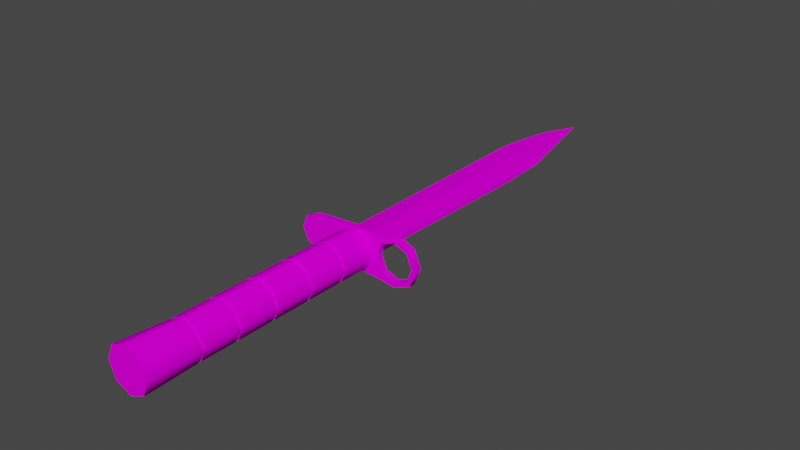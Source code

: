 # Source: bayonet.blend  (saved by Blender 3.5.10; exported with 4.5.12 LTS)
import bpy
from mathutils import Matrix  # noqa: F401  (used for matrix-valued properties, if any)

bpy.ops.wm.read_factory_settings(use_empty=True)
scene = bpy.context.scene
scene.name = 'Scene'

# ---- collections
col_collection = bpy.data.collections.new('Collection'); scene.collection.children.link(col_collection)

# ---- images (referenced by path relative to the original .blend; pixels are not part of the script)
import os
ASSET_DIR = os.environ.get("B2B_ASSET_DIR", "")  # directory of the original .blend (textures are referenced by path, not embedded)
HERE = os.path.dirname(os.path.abspath(__file__))  # packed textures are extracted next to this script under _unpacked/

def load_image(name, relpath, width, height, colorspace="sRGB"):
    """Load a texture the original file referenced (path relative to the .blend, or extracted next to this script)."""
    p = next((c for c in (os.path.join(HERE, relpath), os.path.join(ASSET_DIR, relpath)) if relpath and os.path.exists(c)), "")
    if p:
        img = bpy.data.images.load(p, check_existing=True)
        img.name = name
    else:  # same state as the original file: an image datablock whose file is absent (Cycles renders it pink)
        img = bpy.data.images.new(name, width, height)
        img.source = "FILE"
        img.filepath = "//" + (relpath or name)
    img.colorspace_settings.name = colorspace
    return img
img_uv_bayonet_png = load_image('uv_bayonet.png', 'uv_bayonet.png', 1024, 1024, 'sRGB')

# ---- materials (node trees are filled in below, after node groups)
mat_material_001 = bpy.data.materials.new('Material.001')
mat_material_001.use_transparent_shadow = False

# ---- node groups
ng_auto_smooth = bpy.data.node_groups.new('Auto Smooth', 'GeometryNodeTree')
_s = ng_auto_smooth.interface.new_socket(name='Geometry', in_out='OUTPUT', socket_type='NodeSocketGeometry')
_s = ng_auto_smooth.interface.new_socket(name='Geometry', in_out='INPUT', socket_type='NodeSocketGeometry')
_s = ng_auto_smooth.interface.new_socket(name='Angle', in_out='INPUT', socket_type='NodeSocketFloat')
_s.subtype = 'ANGLE'
_s.min_value = 0.0
_s.max_value = 3.142
ng_auto_smooth.is_modifier = True
_N = ng_auto_smooth.nodes; _L = ng_auto_smooth.links
n0 = _N.new('NodeGroupOutput'); n0.name = 'Group Output'; n0.location = (480, -100)
n1 = _N.new('NodeGroupInput'); n1.name = 'Group Input'; n1.location = (-420, -300)
n2 = _N.new('NodeGroupInput'); n2.name = 'Group Input.001'; n2.location = (-60, -100)
n3 = _N.new('GeometryNodeSetShadeSmooth'); n3.name = 'Set Shade Smooth'; n3.location = (120, -100)
n3.domain = 'EDGE'
n4 = _N.new('GeometryNodeSetShadeSmooth'); n4.name = 'Set Shade Smooth.001'; n4.location = (300, -100)
n5 = _N.new('GeometryNodeInputMeshEdgeAngle'); n5.name = 'Edge Angle'; n5.location = (-420, -220)
n6 = _N.new('GeometryNodeInputEdgeSmooth'); n6.name = 'Is Edge Smooth'; n6.location = (-60, -160)
n7 = _N.new('GeometryNodeInputShadeSmooth'); n7.name = 'Is Face Smooth'; n7.location = (-240, -340)
n8 = _N.new('FunctionNodeBooleanMath'); n8.name = 'Boolean Math'; n8.location = (-60, -220)
n9 = _N.new('FunctionNodeCompare'); n9.name = 'Compare'; n9.location = (-240, -180)
n9.operation = 'LESS_EQUAL'
_L.new(n5.outputs[0], n9.inputs[0])
_L.new(n4.outputs[0], n0.inputs[0])
_L.new(n1.outputs[1], n9.inputs[1])
_L.new(n9.outputs[0], n8.inputs[0])
_L.new(n7.outputs[0], n8.inputs[1])
_L.new(n2.outputs[0], n3.inputs[0])
_L.new(n6.outputs[0], n3.inputs[1])
_L.new(n3.outputs[0], n4.inputs[0])
_L.new(n8.outputs[0], n3.inputs[2])
n0.is_active_output = True

# ---- material node trees
mat_material_001.use_nodes = True; mat_material_001.node_tree.nodes.clear()
_N = mat_material_001.node_tree.nodes; _L = mat_material_001.node_tree.links
n0 = _N.new('ShaderNodeBsdfPrincipled'); n0.name = 'Principled BSDF'; n0.location = (10, 300)
n0.distribution = 'GGX'
n0.subsurface_method = 'RANDOM_WALK_SKIN'
n0.inputs[3].default_value = 1.45
n0.inputs[13].default_value = 0.0
n0.inputs[27].default_value = (0.0, 0.0, 0.0, 1.0)
n0.inputs[28].default_value = 1.0
n1 = _N.new('ShaderNodeOutputMaterial'); n1.name = 'Material Output'; n1.location = (300, 300)
n2 = _N.new('ShaderNodeTexImage'); n2.name = 'Image Texture'; n2.location = (-343, 214)
n2.image = img_uv_bayonet_png
n2.interpolation = 'Closest'
_L.new(n0.outputs[0], n1.inputs[0])
_L.new(n2.outputs[0], n0.inputs[0])
n1.is_active_output = True

# ---- world
world_world = bpy.data.worlds.new('World'); scene.world = world_world
world_world.use_nodes = True; world_world.node_tree.nodes.clear()
_N = world_world.node_tree.nodes; _L = world_world.node_tree.links
n0 = _N.new('ShaderNodeOutputWorld'); n0.name = 'World Output'; n0.location = (300, 300)
n1 = _N.new('ShaderNodeBackground'); n1.name = 'Background'; n1.location = (10, 300)
n1.inputs[0].default_value = (0.05088, 0.05088, 0.05088, 1.0)
_L.new(n1.outputs[0], n0.inputs[0])
n0.is_active_output = True
world_world.color = (0.05088, 0.05088, 0.05088)
world_world.use_sun_shadow = False
world_world.sun_shadow_jitter_overblur = 0.0

# ---- meshes
me_circle = bpy.data.meshes.new('Circle')
me_circle.from_pydata([(-0.0008305, -0.05, 0.01584), (-0.002198, -0.2462, 0.01787), (0.01194, -0.05, 0.01106), (0.01201, -0.2462, 0.0125), (0.01738, -0.2462, -0.0004568), (-0.01928, -0.2462, -0.0004568), (-0.0111, -0.05, 0.01106), (-0.01391, -0.2462, 0.0125), (-0.03714, -0.04959, 0.01409), (-0.03714, -0.04959, -0.01409), (-0.0471, -0.04959, -0.009966), (-0.05123, -0.04959, 8.658e-09), (-0.0471, -0.04959, 0.009966), (0.03682, -0.05, 0.0198), (0.05082, -0.05, 0.014), (0.05662, -0.05, 1.037e-08), (0.05082, -0.05, -0.014), (0.03682, -0.05, -0.0198), (0.03682, -0.05, 0.01564), (0.02576, -0.05, 0.01106), (0.02118, -0.05, 3.725e-09), (0.02576, -0.05, -0.01106), (0.03682, -0.05, -0.01564), (0.04788, -0.05, -0.01106), (0.05247, -0.05, 3.725e-09), (0.04788, -0.05, 0.01106), (-0.03714, -0.04541, 0.01409), (-0.03714, -0.04541, -0.01409), (-0.0471, -0.04541, -0.009966), (-0.0471, -0.04541, 0.009966), (0.05082, -0.04479, -0.014), (0.03682, -0.04479, -0.0198), (0.03682, -0.04479, 0.01564), (0.02576, -0.04479, 0.01106), (0.02118, -0.04479, 3.725e-09), (0.02576, -0.04479, -0.01106), (0.03682, -0.04479, -0.01564), (-0.05123, -0.04541, 8.658e-09), (0.03682, -0.04479, 0.0198), (0.05082, -0.04479, 0.014), (0.05662, -0.04479, 1.037e-08), (0.04788, -0.04479, -0.01106), (0.05247, -0.04479, 3.725e-09), (0.04788, -0.04479, 0.01106), (0.02429, -0.05, 0.01793), (0.02429, -0.05, -0.01793), (0.02429, -0.045, -0.01793), (0.02429, -0.045, 0.01793), (-0.0008305, -0.07766, 0.01584), (-0.0008305, -0.2056, 0.01584), (0.01191, -0.2058, 0.01106), (-0.0111, -0.2056, 0.01106), (-0.0111, -0.07766, 0.01106), (0.01201, -0.25, 0.0125), (-0.002198, -0.25, 0.01787), (-0.01928, -0.25, -0.0004568), (-0.01391, -0.25, 0.0125), (-0.0008305, -0.2081, 0.01584), (-0.0111, -0.1746, 0.01106), (-0.0008305, -0.11, 0.01584), (-0.0008305, -0.1423, 0.01584), (-0.0111, -0.08016, 0.01106), (0.01671, -0.1448, -0.0004568), (0.01194, -0.08016, 0.01106), (-0.0008305, -0.08016, 0.01584), (-0.0111, -0.1448, 0.01106), (-0.0111, -0.2081, 0.01106), (-0.0111, -0.11, 0.01106), (-0.0008305, -0.1125, 0.01584), (-0.0111, -0.1125, 0.01106), (-0.0111, -0.1423, 0.01106), (-0.0008305, -0.1448, 0.01584), (-0.0008305, -0.1746, 0.01584), (-0.0008305, -0.1771, 0.01584), (-0.0111, -0.1771, 0.01106), (0.00167, -0.05, 0.01584), (0.0003023, -0.2462, 0.01787), (0.00167, -0.07766, 0.01584), (0.00167, -0.2056, 0.01584), (0.01194, -0.07766, 0.01106), (0.0003023, -0.25, 0.01787), (0.01194, -0.1746, 0.01106), (0.00167, -0.2081, 0.01584), (0.00167, -0.11, 0.01584), (0.01194, -0.11, 0.01106), (0.01194, -0.1125, 0.01106), (0.00167, -0.1423, 0.01584), (0.01194, -0.1448, 0.01106), (0.00167, -0.08016, 0.01584), (0.01191, -0.2083, 0.01106), (0.00167, -0.1125, 0.01584), (0.01194, -0.1423, 0.01106), (0.00167, -0.1448, 0.01584), (0.00167, -0.1746, 0.01584), (0.00167, -0.1771, 0.01584), (0.01194, -0.1771, 0.01106), (-0.009991, -0.2081, 0.009957), (0.01075, -0.1423, 0.009957), (-0.009991, -0.07766, 0.009957), (-0.0007474, -0.07766, 0.01425), (0.01075, -0.11, 0.009957), (-0.009991, -0.08016, 0.009957), (-0.0007474, -0.08016, 0.01425), (0.01075, -0.1448, 0.009957), (0.01504, -0.1448, -0.0004568), (-0.01429, -0.1448, -0.0004568), (-0.009991, -0.1448, 0.009957), (-0.009991, -0.1746, 0.009957), (-0.009991, -0.2056, 0.009957), (-0.0007474, -0.2056, 0.01425), (-0.009991, -0.1423, 0.009957), (-0.009991, -0.1125, 0.009957), (-0.0007474, -0.1125, 0.01425), (-0.009991, -0.11, 0.009957), (-0.009991, -0.1771, 0.009957), (-0.0007474, -0.1771, 0.01425), (-0.0007474, -0.1746, 0.01425), (-0.0007474, -0.2081, 0.01425), (-0.0007474, -0.11, 0.01425), (-0.0007474, -0.1423, 0.01425), (-0.0007474, -0.1448, 0.01425), (0.01075, -0.1771, 0.009957), (0.001503, -0.07766, 0.01425), (0.01075, -0.07766, 0.009957), (0.001503, -0.11, 0.01425), (0.001503, -0.08016, 0.01425), (0.01075, -0.08016, 0.009957), (0.001503, -0.2056, 0.01425), (0.01075, -0.2056, 0.009957), (0.001503, -0.1771, 0.01425), (0.001503, -0.1746, 0.01425), (0.001503, -0.2081, 0.01425), (0.01075, -0.2081, 0.009957), (0.001503, -0.1423, 0.01425), (0.001503, -0.1125, 0.01425), (0.01075, -0.1125, 0.009957), (0.001503, -0.1448, 0.01425), (0.01075, -0.1746, 0.009957), (-0.0005383, 0.2446, 0.0), (-0.02346, 0.1694, 0.0), (0.01954, 0.1528, 0.0), (0.01684, -0.025, 0.001848), (-0.01936, -0.025, 0.001848), (0.01684, -0.045, 0.001848), (-0.01936, -0.045, 0.001848), (-0.01343, 0.2195, 0.0), (-0.01947, 0.1945, 0.0), (-0.002438, 0.2195, 0.001848), (-0.003646, -0.025, 0.001848), (-0.02176, -0.0216, 0.0), (0.01894, 0.1136, 0.001848), (0.01684, -0.025, -0.001848), (-0.01936, -0.025, -0.001848), (0.01684, -0.045, -0.001848), (-0.01936, -0.045, -0.001848), (-0.002438, 0.2195, -0.001848), (-0.003646, -0.025, -0.001848), (0.01894, 0.1136, -0.001848), (-0.0008305, -0.05, -0.01675), (-0.002198, -0.2462, -0.01879), (0.01194, -0.05, -0.01198), (0.01201, -0.2462, -0.01342), (0.01671, -0.05, -0.0004568), (-0.01587, -0.05, -0.0004568), (-0.0111, -0.05, -0.01198), (-0.01391, -0.2462, -0.01342), (-0.0008305, -0.07766, -0.01675), (-0.0008305, -0.2056, -0.01675), (0.01194, -0.2056, -0.01198), (-0.01587, -0.2056, -0.0004568), (-0.01587, -0.07766, -0.0004568), (-0.0111, -0.2056, -0.01198), (-0.0111, -0.07766, -0.01198), (0.01201, -0.25, -0.01342), (-0.002198, -0.25, -0.01879), (0.01738, -0.25, -0.0004568), (-0.01391, -0.25, -0.01342), (-0.0008305, -0.2081, -0.01675), (-0.01587, -0.1746, -0.0004568), (-0.0111, -0.1746, -0.01198), (0.01671, -0.08016, -0.0004568), (-0.0008305, -0.11, -0.01675), (0.01671, -0.11, -0.0004568), (-0.01587, -0.11, -0.0004568), (-0.0008305, -0.1423, -0.01675), (-0.0111, -0.08016, -0.01198), (-0.01587, -0.08016, -0.0004568), (-0.01587, -0.1125, -0.0004568), (0.01671, -0.07766, -0.0004568), (0.01194, -0.08016, -0.01198), (-0.01587, -0.1448, -0.0004568), (-0.0008305, -0.08016, -0.01675), (-0.0111, -0.1448, -0.01198), (-0.0111, -0.2081, -0.01198), (-0.01587, -0.2081, -0.0004568), (0.01671, -0.2081, -0.0004568), (0.01671, -0.1771, -0.0004568), (-0.0111, -0.11, -0.01198), (-0.0008305, -0.1125, -0.01675), (0.01671, -0.1125, -0.0004568), (0.01671, -0.1423, -0.0004568), (-0.01587, -0.1423, -0.0004568), (-0.0111, -0.1125, -0.01198), (-0.0111, -0.1423, -0.01198), (-0.0008305, -0.1448, -0.01675), (-0.0008305, -0.1746, -0.01675), (0.01671, -0.1746, -0.0004568), (0.01671, -0.2056, -0.0004568), (-0.0008305, -0.1771, -0.01675), (-0.01587, -0.1771, -0.0004568), (-0.0111, -0.1771, -0.01198), (0.00167, -0.05, -0.01675), (0.0003023, -0.2462, -0.01879), (0.00167, -0.07766, -0.01675), (0.00167, -0.2056, -0.01675), (0.01194, -0.07766, -0.01198), (0.0003023, -0.25, -0.01879), (0.01194, -0.1746, -0.01198), (0.00167, -0.2081, -0.01675), (0.00167, -0.11, -0.01675), (0.01194, -0.11, -0.01198), (0.01194, -0.1125, -0.01198), (0.00167, -0.1423, -0.01675), (0.01194, -0.1448, -0.01198), (0.00167, -0.08016, -0.01675), (0.01194, -0.2081, -0.01198), (0.00167, -0.1125, -0.01675), (0.01194, -0.1423, -0.01198), (0.00167, -0.1448, -0.01675), (0.00167, -0.1746, -0.01675), (0.00167, -0.1771, -0.01675), (0.01194, -0.1771, -0.01198), (-0.01429, -0.2081, -0.0004568), (-0.009991, -0.2081, -0.01087), (0.01504, -0.2081, -0.0004568), (0.01504, -0.1125, -0.0004568), (0.01075, -0.1423, -0.01087), (0.01504, -0.1423, -0.0004568), (0.01504, -0.07766, -0.0004568), (-0.009991, -0.07766, -0.01087), (-0.0007474, -0.07766, -0.01517), (-0.01429, -0.07766, -0.0004568), (0.01075, -0.11, -0.01087), (0.01504, -0.11, -0.0004568), (-0.01429, -0.08016, -0.0004568), (-0.009991, -0.08016, -0.01087), (-0.0007474, -0.08016, -0.01517), (0.01075, -0.1448, -0.01087), (-0.01429, -0.1746, -0.0004568), (-0.009991, -0.1448, -0.01087), (-0.009991, -0.1746, -0.01087), (-0.009991, -0.2056, -0.01087), (-0.0007474, -0.2056, -0.01517), (-0.01429, -0.2056, -0.0004568), (-0.01429, -0.1423, -0.0004568), (-0.009991, -0.1423, -0.01087), (-0.009991, -0.1125, -0.01087), (-0.0007474, -0.1125, -0.01517), (-0.009991, -0.11, -0.01087), (-0.01429, -0.1771, -0.0004568), (-0.009991, -0.1771, -0.01087), (-0.0007474, -0.1771, -0.01517), (-0.0007474, -0.1746, -0.01517), (-0.0007474, -0.2081, -0.01517), (0.01504, -0.08016, -0.0004568), (-0.0007474, -0.11, -0.01517), (-0.01429, -0.11, -0.0004568), (-0.01429, -0.1125, -0.0004568), (-0.0007474, -0.1423, -0.01517), (0.01504, -0.1746, -0.0004568), (-0.0007474, -0.1448, -0.01517), (0.01504, -0.2056, -0.0004568), (0.01075, -0.1771, -0.01087), (0.01504, -0.1771, -0.0004568), (0.001503, -0.07766, -0.01517), (0.01075, -0.07766, -0.01087), (0.001503, -0.11, -0.01517), (0.001503, -0.08016, -0.01517), (0.01075, -0.08016, -0.01087), (0.001503, -0.2056, -0.01517), (0.01075, -0.2056, -0.01087), (0.001503, -0.1771, -0.01517), (0.001503, -0.1746, -0.01517), (0.001503, -0.2081, -0.01517), (0.01075, -0.2081, -0.01087), (0.001503, -0.1423, -0.01517), (0.001503, -0.1125, -0.01517), (0.01075, -0.1125, -0.01087), (0.001503, -0.1448, -0.01517), (0.01075, -0.1746, -0.01087)], [], [(89, 3, 4, 195), (194, 5, 7, 66), (66, 7, 1, 57), (82, 76, 3, 89), (15, 14, 25, 24), (14, 13, 18, 25), (16, 15, 24, 23), (17, 16, 23, 22), (45, 17, 22), (44, 8, 18), (8, 12, 19, 18), (12, 11, 20, 19), (10, 9, 22, 21), (11, 10, 21, 20), (14, 15, 40, 39), (21, 22, 36, 35), (15, 16, 30, 40), (22, 23, 41, 36), (16, 17, 31, 30), (9, 10, 28, 27), (23, 24, 42, 41), (44, 13, 38, 47), (10, 11, 37, 28), (24, 25, 43, 42), (45, 9, 27, 46), (11, 12, 29, 37), (25, 18, 32, 43), (18, 19, 33, 32), (12, 8, 26, 29), (19, 20, 34, 33), (13, 14, 39, 38), (20, 21, 35, 34), (40, 42, 43, 39), (39, 43, 32, 38), (30, 41, 42, 40), (31, 36, 41, 30), (27, 36, 46), (38, 32, 47), (26, 32, 33, 29), (29, 33, 34, 37), (28, 35, 36, 27), (37, 34, 35, 28), (32, 26, 47), (36, 31, 46), (17, 45, 46, 31), (8, 44, 47, 26), (13, 44, 18), (9, 45, 22), (170, 52, 6, 163), (74, 51, 49, 73), (209, 169, 51, 74), (79, 188, 162, 2), (95, 50, 207, 196), (7, 5, 55, 56), (4, 3, 53, 175), (1, 7, 56, 54), (63, 84, 182, 180), (85, 91, 200, 199), (87, 81, 206, 62), (186, 183, 67, 61), (187, 201, 70, 69), (190, 178, 58, 65), (61, 67, 59, 64), (69, 70, 60, 68), (65, 58, 72, 71), (188, 79, 123, 238), (81, 93, 130, 137), (92, 87, 103, 136), (67, 183, 266, 113), (90, 85, 135, 134), (59, 67, 113, 118), (91, 86, 133, 97), (85, 199, 235, 135), (52, 48, 0, 6), (82, 89, 132, 131), (89, 195, 234, 132), (94, 95, 121, 129), (50, 78, 127, 128), (194, 66, 96, 232), (74, 73, 115, 114), (88, 63, 126, 125), (209, 74, 114, 259), (84, 83, 124, 100), (69, 68, 112, 111), (79, 77, 122, 123), (95, 196, 273, 121), (70, 201, 254, 110), (207, 50, 128, 271), (77, 79, 2, 75), (94, 78, 50, 95), (3, 76, 80, 53), (88, 83, 84, 63), (90, 86, 91, 85), (92, 93, 81, 87), (51, 169, 253, 108), (49, 51, 108, 109), (1, 54, 80, 76), (1, 76, 82, 57), (58, 178, 248, 107), (49, 78, 94, 73), (72, 93, 92, 71), (63, 180, 264, 126), (60, 86, 90, 68), (190, 65, 106, 105), (59, 83, 88, 64), (66, 57, 117, 96), (0, 48, 77, 75), (175, 53, 80, 54, 56, 55, 176, 174, 216, 173), (98, 101, 102, 99), (135, 235, 243, 100), (106, 120, 119, 110), (103, 104, 237, 97), (114, 115, 116, 107), (121, 273, 269, 137), (105, 106, 110, 254), (123, 126, 264, 238), (259, 114, 107, 248), (241, 244, 101, 98), (267, 111, 113, 266), (111, 112, 118, 113), (109, 108, 96, 117), (108, 253, 232, 96), (271, 128, 132, 234), (136, 103, 97, 133), (129, 121, 137, 130), (122, 125, 126, 123), (128, 127, 131, 132), (134, 135, 100, 124), (109, 117, 131, 127), (115, 129, 130, 116), (120, 136, 133, 119), (112, 134, 124, 118), (102, 125, 122, 99), (200, 91, 97, 237), (48, 52, 98, 99), (52, 170, 241, 98), (182, 84, 100, 243), (187, 69, 111, 267), (57, 82, 131, 117), (60, 70, 110, 119), (78, 49, 109, 127), (206, 81, 137, 269), (73, 94, 129, 115), (93, 72, 116, 130), (71, 92, 136, 120), (186, 61, 101, 244), (86, 60, 119, 133), (68, 90, 134, 112), (83, 59, 118, 124), (61, 64, 102, 101), (65, 71, 120, 106), (64, 88, 125, 102), (87, 62, 104, 103), (72, 58, 107, 116), (77, 48, 99, 122), (148, 149, 142), (148, 142, 144), (147, 140, 138), (146, 147, 145), (139, 147, 146), (141, 148, 143), (143, 148, 144), (140, 147, 150), (145, 147, 138), (147, 139, 149), (148, 147, 149), (150, 148, 141), (147, 148, 150), (156, 152, 149), (156, 154, 152), (155, 138, 140), (146, 145, 155), (139, 146, 155), (151, 153, 156), (153, 154, 156), (140, 157, 155), (145, 138, 155), (155, 149, 139), (156, 149, 155), (157, 151, 156), (155, 157, 156), (149, 152, 142), (144, 142, 152, 154), (141, 143, 153, 151), (141, 151, 157, 150), (150, 157, 140), (225, 195, 4, 161), (194, 193, 165, 5), (193, 177, 159, 165), (218, 225, 161, 212), (170, 163, 164, 172), (210, 208, 167, 171), (209, 210, 171, 169), (215, 160, 162, 188), (231, 196, 207, 168), (165, 176, 55, 5), (4, 175, 173, 161), (159, 174, 176, 165), (189, 180, 182, 220), (221, 199, 200, 227), (223, 62, 206, 217), (186, 185, 197, 183), (187, 202, 203, 201), (190, 192, 179, 178), (185, 191, 181, 197), (202, 198, 184, 203), (192, 204, 205, 179), (188, 238, 275, 215), (217, 289, 282, 229), (228, 288, 247, 223), (197, 258, 266, 183), (226, 286, 287, 221), (181, 265, 258, 197), (227, 236, 285, 222), (221, 287, 235, 199), (172, 164, 158, 166), (218, 283, 284, 225), (225, 284, 234, 195), (230, 281, 272, 231), (168, 280, 279, 214), (194, 232, 233, 193), (210, 260, 261, 208), (224, 277, 278, 189), (209, 259, 260, 210), (220, 242, 276, 219), (202, 256, 257, 198), (215, 275, 274, 213), (231, 272, 273, 196), (203, 255, 254, 201), (207, 271, 280, 168), (213, 211, 160, 215), (230, 231, 168, 214), (161, 173, 216, 212), (224, 189, 220, 219), (226, 221, 227, 222), (228, 223, 217, 229), (171, 251, 253, 169), (167, 252, 251, 171), (159, 212, 216, 174), (159, 177, 218, 212), (179, 250, 248, 178), (167, 208, 230, 214), (205, 204, 228, 229), (189, 278, 264, 180), (184, 198, 226, 222), (190, 105, 249, 192), (181, 191, 224, 219), (193, 233, 263, 177), (158, 211, 213, 166), (239, 240, 246, 245), (287, 242, 243, 235), (249, 255, 268, 270), (247, 236, 237, 104), (260, 250, 262, 261), (272, 289, 269, 273), (105, 254, 255, 249), (275, 238, 264, 278), (259, 248, 250, 260), (241, 239, 245, 244), (267, 266, 258, 256), (256, 258, 265, 257), (252, 263, 233, 251), (251, 233, 232, 253), (271, 234, 284, 280), (288, 285, 236, 247), (281, 282, 289, 272), (274, 275, 278, 277), (280, 284, 283, 279), (286, 276, 242, 287), (252, 279, 283, 263), (261, 262, 282, 281), (270, 268, 285, 288), (257, 265, 276, 286), (246, 240, 274, 277), (200, 237, 236, 227), (166, 240, 239, 172), (172, 239, 241, 170), (182, 243, 242, 220), (187, 267, 256, 202), (177, 263, 283, 218), (184, 268, 255, 203), (214, 279, 252, 167), (206, 269, 289, 217), (208, 261, 281, 230), (229, 282, 262, 205), (204, 270, 288, 228), (186, 244, 245, 185), (222, 285, 268, 184), (198, 257, 286, 226), (219, 276, 265, 181), (185, 245, 246, 191), (192, 249, 270, 204), (191, 246, 277, 224), (223, 247, 104, 62), (205, 262, 250, 179), (213, 274, 240, 166)])
me_circle.polygons.foreach_set('use_smooth', [True] * 296)
_k = set([(138, 140), (139, 149), (140, 150), (140, 157), (142, 144), (142, 148), (142, 149), (147, 148), (149, 152), (152, 154), (152, 156), (155, 156)])
me_circle.attributes.new('sharp_edge', 'BOOLEAN', 'EDGE').data.foreach_set('value', [ (min(e.vertices), max(e.vertices)) in _k for e in me_circle.edges])
_uv = me_circle.uv_layers.new(name='UVMap')
_uv.uv.foreach_set('vector', [0.5756, 0.2977, 0.4803, 0.2996, 0.4803, 0.2726, 0.5756, 0.2725, 0.5756, 0.3765, 0.4803, 0.3763, 0.4803, 0.3517, 0.5756, 0.3501, 0.5756, 0.3501, 0.4803, 0.3517, 0.4803, 0.3284, 0.5756, 0.3262, 0.5756, 0.3211, 0.4803, 0.3239, 0.4803, 0.2996, 0.5756, 0.2977, 0.1304, 0.4335, 0.08738, 0.4152, 0.09653, 0.4062, 0.1305, 0.4207, 0.08738, 0.4152, 0.06993, 0.3718, 0.08275, 0.372, 0.09653, 0.4062, 0.1737, 0.4161, 0.1304, 0.4335, 0.1305, 0.4207, 0.1648, 0.4069, 0.1921, 0.3731, 0.1737, 0.4161, 0.1648, 0.4069, 0.1793, 0.373, 0.1867, 0.3344, 0.1921, 0.3731, 0.1793, 0.373, 0.07609, 0.3333, 0.08987, 0.1439, 0.08275, 0.372, 0.08987, 0.1439, 0.1029, 0.1133, 0.09723, 0.338, 0.08275, 0.372, 0.1029, 0.1133, 0.1338, 0.1009, 0.1315, 0.3242, 0.09723, 0.338, 0.1644, 0.1139, 0.1768, 0.1448, 0.1793, 0.373, 0.1655, 0.3387, 0.1338, 0.1009, 0.1644, 0.1139, 0.1655, 0.3387, 0.1315, 0.3242, 0.2955, 0.2512, 0.2955, 0.2792, 0.281, 0.2792, 0.281, 0.2512, 0.2655, 0.4277, 0.2655, 0.3908, 0.2896, 0.3908, 0.2896, 0.4277, 0.2814, 0.2792, 0.2814, 0.2512, 0.2959, 0.2512, 0.2959, 0.2792, 0.2655, 0.3908, 0.2655, 0.3538, 0.2896, 0.3538, 0.2896, 0.3908, 0.2814, 0.2512, 0.2814, 0.2232, 0.2959, 0.2232, 0.2959, 0.2512, 0.2826, 0.08592, 0.2826, 0.06597, 0.2942, 0.06597, 0.2942, 0.08592, 0.2655, 0.3538, 0.2655, 0.3169, 0.2896, 0.3169, 0.2896, 0.3538, 0.2955, 0.1998, 0.2955, 0.2232, 0.281, 0.2232, 0.2816, 0.1998, 0.2826, 0.06597, 0.2826, 0.04602, 0.2942, 0.04602, 0.2942, 0.06597, 0.2655, 0.4642, 0.2655, 0.4273, 0.2896, 0.4273, 0.2896, 0.4642, 0.2814, 0.1998, 0.2826, 0.08592, 0.2942, 0.08592, 0.2953, 0.1998, 0.2943, 0.04602, 0.2943, 0.06597, 0.2827, 0.06597, 0.2827, 0.04602, 0.2655, 0.4273, 0.2655, 0.3904, 0.2896, 0.3904, 0.2896, 0.4273, 0.2655, 0.3904, 0.2655, 0.3534, 0.2896, 0.3534, 0.2896, 0.3904, 0.2943, 0.06597, 0.2943, 0.08592, 0.2827, 0.08592, 0.2827, 0.06597, 0.2655, 0.3534, 0.2655, 0.3165, 0.2896, 0.3165, 0.2896, 0.3534, 0.2955, 0.2232, 0.2955, 0.2512, 0.281, 0.2512, 0.281, 0.2232, 0.2655, 0.4646, 0.2655, 0.4277, 0.2896, 0.4277, 0.2896, 0.4646, 0.1308, 0.4328, 0.1308, 0.42, 0.1651, 0.4061, 0.1741, 0.4152, 0.1741, 0.4152, 0.1651, 0.4061, 0.1794, 0.372, 0.1923, 0.3721, 0.08769, 0.4146, 0.09682, 0.4056, 0.1308, 0.42, 0.1308, 0.4328, 0.07011, 0.3713, 0.08293, 0.3714, 0.09682, 0.4056, 0.08769, 0.4146, 0.08931, 0.1433, 0.08293, 0.3714, 0.07614, 0.3327, 0.1923, 0.3721, 0.1794, 0.372, 0.1868, 0.3334, 0.1763, 0.1439, 0.1794, 0.372, 0.1655, 0.3378, 0.1637, 0.113, 0.1637, 0.113, 0.1655, 0.3378, 0.1315, 0.3234, 0.1331, 0.1001, 0.1023, 0.1126, 0.09731, 0.3373, 0.08293, 0.3714, 0.08931, 0.1433, 0.1331, 0.1001, 0.1315, 0.3234, 0.09731, 0.3373, 0.1023, 0.1126, 0.1794, 0.372, 0.1763, 0.1439, 0.1868, 0.3334, 0.08293, 0.3714, 0.07011, 0.3713, 0.07614, 0.3327, 0.2814, 0.2232, 0.2814, 0.1998, 0.2953, 0.1998, 0.2959, 0.2232, 0.2943, 0.08592, 0.2955, 0.1998, 0.2816, 0.1998, 0.2827, 0.08592, 0.06993, 0.3718, 0.07609, 0.3333, 0.08275, 0.372, 0.1768, 0.1448, 0.1867, 0.3344, 0.1793, 0.373, 0.9018, 0.3765, 0.9018, 0.3501, 0.9709, 0.3501, 0.9709, 0.3765, 0.6532, 0.3501, 0.5818, 0.3501, 0.5818, 0.3262, 0.6532, 0.3262, 0.6532, 0.3765, 0.5818, 0.3765, 0.5818, 0.3501, 0.6532, 0.3501, 0.9018, 0.2977, 0.9018, 0.2725, 0.9709, 0.2725, 0.9709, 0.2977, 0.6532, 0.2977, 0.5818, 0.2977, 0.5818, 0.2725, 0.6532, 0.2725, 0.4803, 0.3517, 0.4803, 0.3763, 0.4709, 0.3763, 0.4709, 0.3517, 0.4803, 0.2726, 0.4803, 0.2996, 0.4709, 0.2996, 0.4709, 0.2726, 0.4803, 0.3284, 0.4803, 0.3517, 0.4709, 0.3517, 0.4709, 0.3284, 0.8955, 0.2977, 0.821, 0.2977, 0.821, 0.2725, 0.8955, 0.2725, 0.8147, 0.2977, 0.7402, 0.2977, 0.7402, 0.2725, 0.8147, 0.2725, 0.734, 0.2977, 0.6594, 0.2977, 0.6594, 0.2725, 0.734, 0.2725, 0.8955, 0.3765, 0.821, 0.3765, 0.821, 0.3501, 0.8955, 0.3501, 0.8147, 0.3765, 0.7402, 0.3765, 0.7402, 0.3501, 0.8147, 0.3501, 0.734, 0.3765, 0.6594, 0.3765, 0.6594, 0.3501, 0.734, 0.3501, 0.8955, 0.3501, 0.821, 0.3501, 0.821, 0.3262, 0.8955, 0.3262, 0.8147, 0.3501, 0.7402, 0.3501, 0.7402, 0.3262, 0.8147, 0.3262, 0.734, 0.3501, 0.6594, 0.3501, 0.6594, 0.3262, 0.734, 0.3262, 0.9018, 0.2725, 0.9018, 0.2977, 0.9018, 0.2977, 0.9018, 0.2725, 0.6594, 0.2977, 0.6594, 0.3211, 0.6594, 0.3211, 0.6594, 0.2977, 0.734, 0.3211, 0.734, 0.2977, 0.734, 0.2977, 0.734, 0.3211, 0.821, 0.3501, 0.821, 0.3765, 0.821, 0.3765, 0.821, 0.3501, 0.8147, 0.3211, 0.8147, 0.2977, 0.8147, 0.2977, 0.8147, 0.3211, 0.821, 0.3262, 0.821, 0.3501, 0.821, 0.3501, 0.821, 0.3262, 0.7402, 0.2977, 0.7402, 0.3211, 0.7402, 0.3211, 0.7402, 0.2977, 0.8147, 0.2977, 0.8147, 0.2725, 0.8147, 0.2725, 0.8147, 0.2977, 0.9018, 0.3501, 0.9018, 0.3262, 0.9709, 0.3262, 0.9709, 0.3501, 0.5756, 0.3211, 0.5756, 0.2977, 0.5756, 0.2977, 0.5756, 0.3211, 0.5756, 0.2977, 0.5756, 0.2725, 0.5756, 0.2725, 0.5756, 0.2977, 0.6532, 0.3211, 0.6532, 0.2977, 0.6532, 0.2977, 0.6532, 0.3211, 0.5818, 0.2977, 0.5818, 0.3211, 0.5818, 0.3211, 0.5818, 0.2977, 0.5756, 0.3765, 0.5756, 0.3501, 0.5756, 0.3501, 0.5756, 0.3765, 0.6532, 0.3501, 0.6532, 0.3262, 0.6532, 0.3262, 0.6532, 0.3501, 0.8955, 0.3211, 0.8955, 0.2977, 0.8955, 0.2977, 0.8955, 0.3211, 0.6532, 0.3765, 0.6532, 0.3501, 0.6532, 0.3501, 0.6532, 0.3765, 0.821, 0.2977, 0.821, 0.3211, 0.821, 0.3211, 0.821, 0.2977, 0.8147, 0.3501, 0.8147, 0.3262, 0.8147, 0.3262, 0.8147, 0.3501, 0.9018, 0.2977, 0.9018, 0.3211, 0.9018, 0.3211, 0.9018, 0.2977, 0.6532, 0.2977, 0.6532, 0.2725, 0.6532, 0.2725, 0.6532, 0.2977, 0.7402, 0.3501, 0.7402, 0.3765, 0.7402, 0.3765, 0.7402, 0.3501, 0.5818, 0.2725, 0.5818, 0.2977, 0.5818, 0.2977, 0.5818, 0.2725, 0.9018, 0.3211, 0.9018, 0.2977, 0.9709, 0.2977, 0.9709, 0.3211, 0.6532, 0.3211, 0.5818, 0.3211, 0.5818, 0.2977, 0.6532, 0.2977, 0.4803, 0.2996, 0.4803, 0.3239, 0.4709, 0.3239, 0.4709, 0.2996, 0.8955, 0.3211, 0.821, 0.3211, 0.821, 0.2977, 0.8955, 0.2977, 0.8147, 0.3211, 0.7402, 0.3211, 0.7402, 0.2977, 0.8147, 0.2977, 0.734, 0.3211, 0.6594, 0.3211, 0.6594, 0.2977, 0.734, 0.2977, 0.5818, 0.3501, 0.5818, 0.3765, 0.5818, 0.3765, 0.5818, 0.3501, 0.5818, 0.3262, 0.5818, 0.3501, 0.5818, 0.3501, 0.5818, 0.3262, 0.4803, 0.3284, 0.4709, 0.3284, 0.4709, 0.3239, 0.4803, 0.3239, 0.4803, 0.3284, 0.4803, 0.3239, 0.5756, 0.3211, 0.5756, 0.3262, 0.6594, 0.3501, 0.6594, 0.3765, 0.6594, 0.3765, 0.6594, 0.3501, 0.5818, 0.3262, 0.5818, 0.3211, 0.6532, 0.3211, 0.6532, 0.3262, 0.6594, 0.3262, 0.6594, 0.3211, 0.734, 0.3211, 0.734, 0.3262, 0.8955, 0.2977, 0.8955, 0.2725, 0.8955, 0.2725, 0.8955, 0.2977, 0.7402, 0.3262, 0.7402, 0.3211, 0.8147, 0.3211, 0.8147, 0.3262, 0.734, 0.3765, 0.734, 0.3501, 0.734, 0.3501, 0.734, 0.3765, 0.821, 0.3262, 0.821, 0.3211, 0.8955, 0.3211, 0.8955, 0.3262, 0.5756, 0.3501, 0.5756, 0.3262, 0.5756, 0.3262, 0.5756, 0.3501, 0.9709, 0.3262, 0.9018, 0.3262, 0.9018, 0.3211, 0.9709, 0.3211, 0.567, 0.08809, 0.5809, 0.05557, 0.6106, 0.04241, 0.617, 0.04249, 0.6463, 0.0564, 0.6594, 0.08926, 0.6455, 0.1218, 0.6158, 0.1349, 0.6095, 0.1349, 0.5801, 0.1209, 0.9018, 0.3501, 0.8955, 0.3501, 0.8955, 0.3262, 0.9018, 0.3262, 0.8147, 0.2977, 0.8147, 0.2725, 0.821, 0.2725, 0.821, 0.2977, 0.734, 0.3501, 0.734, 0.3262, 0.7402, 0.3262, 0.7402, 0.3501, 0.734, 0.2977, 0.734, 0.2725, 0.7402, 0.2725, 0.7402, 0.2977, 0.6532, 0.3501, 0.6532, 0.3262, 0.6594, 0.3262, 0.6594, 0.3501, 0.6532, 0.2977, 0.6532, 0.2725, 0.6594, 0.2725, 0.6594, 0.2977, 0.734, 0.3765, 0.734, 0.3501, 0.7402, 0.3501, 0.7402, 0.3765, 0.9018, 0.2977, 0.8955, 0.2977, 0.8955, 0.2725, 0.9018, 0.2725, 0.6532, 0.3765, 0.6532, 0.3501, 0.6594, 0.3501, 0.6594, 0.3765, 0.9018, 0.3765, 0.8955, 0.3765, 0.8955, 0.3501, 0.9018, 0.3501, 0.8147, 0.3765, 0.8147, 0.3501, 0.821, 0.3501, 0.821, 0.3765, 0.8147, 0.3501, 0.8147, 0.3262, 0.821, 0.3262, 0.821, 0.3501, 0.5818, 0.3262, 0.5818, 0.3501, 0.5756, 0.3501, 0.5756, 0.3262, 0.5818, 0.3501, 0.5818, 0.3765, 0.5756, 0.3765, 0.5756, 0.3501, 0.5818, 0.2725, 0.5818, 0.2977, 0.5756, 0.2977, 0.5756, 0.2725, 0.734, 0.3211, 0.734, 0.2977, 0.7402, 0.2977, 0.7402, 0.3211, 0.6532, 0.3211, 0.6532, 0.2977, 0.6594, 0.2977, 0.6594, 0.3211, 0.9018, 0.3211, 0.8955, 0.3211, 0.8955, 0.2977, 0.9018, 0.2977, 0.5818, 0.2977, 0.5818, 0.3211, 0.5756, 0.3211, 0.5756, 0.2977, 0.8147, 0.3211, 0.8147, 0.2977, 0.821, 0.2977, 0.821, 0.3211, 0.5818, 0.3262, 0.5756, 0.3262, 0.5756, 0.3211, 0.5818, 0.3211, 0.6532, 0.3262, 0.6532, 0.3211, 0.6594, 0.3211, 0.6594, 0.3262, 0.734, 0.3262, 0.734, 0.3211, 0.7402, 0.3211, 0.7402, 0.3262, 0.8147, 0.3262, 0.8147, 0.3211, 0.821, 0.3211, 0.821, 0.3262, 0.8955, 0.3262, 0.8955, 0.3211, 0.9018, 0.3211, 0.9018, 0.3262, 0.7402, 0.2725, 0.7402, 0.2977, 0.7402, 0.2977, 0.7402, 0.2725, 0.9018, 0.3262, 0.9018, 0.3501, 0.9018, 0.3501, 0.9018, 0.3262, 0.9018, 0.3501, 0.9018, 0.3765, 0.9018, 0.3765, 0.9018, 0.3501, 0.821, 0.2725, 0.821, 0.2977, 0.821, 0.2977, 0.821, 0.2725, 0.8147, 0.3765, 0.8147, 0.3501, 0.8147, 0.3501, 0.8147, 0.3765, 0.5756, 0.3262, 0.5756, 0.3211, 0.5756, 0.3211, 0.5756, 0.3262, 0.7402, 0.3262, 0.7402, 0.3501, 0.7402, 0.3501, 0.7402, 0.3262, 0.5818, 0.3211, 0.5818, 0.3262, 0.5818, 0.3262, 0.5818, 0.3211, 0.6594, 0.2725, 0.6594, 0.2977, 0.6594, 0.2977, 0.6594, 0.2725, 0.6532, 0.3262, 0.6532, 0.3211, 0.6532, 0.3211, 0.6532, 0.3262, 0.6594, 0.3211, 0.6594, 0.3262, 0.6594, 0.3262, 0.6594, 0.3211, 0.734, 0.3262, 0.734, 0.3211, 0.734, 0.3211, 0.734, 0.3262, 0.8955, 0.3765, 0.8955, 0.3501, 0.8955, 0.3501, 0.8955, 0.3765, 0.7402, 0.3211, 0.7402, 0.3262, 0.7402, 0.3262, 0.7402, 0.3211, 0.8147, 0.3262, 0.8147, 0.3211, 0.8147, 0.3211, 0.8147, 0.3262, 0.821, 0.3211, 0.821, 0.3262, 0.821, 0.3262, 0.821, 0.3211, 0.8955, 0.3501, 0.8955, 0.3262, 0.8955, 0.3262, 0.8955, 0.3501, 0.734, 0.3501, 0.734, 0.3262, 0.734, 0.3262, 0.734, 0.3501, 0.8955, 0.3262, 0.8955, 0.3211, 0.8955, 0.3211, 0.8955, 0.3262, 0.734, 0.2977, 0.734, 0.2725, 0.734, 0.2725, 0.734, 0.2977, 0.6594, 0.3262, 0.6594, 0.3501, 0.6594, 0.3501, 0.6594, 0.3262, 0.9018, 0.3211, 0.9018, 0.3262, 0.9018, 0.3262, 0.9018, 0.3211, 0.9044, 0.6712, 0.8929, 0.6316, 0.9047, 0.6369, 0.9044, 0.9212, 0.9047, 0.8869, 0.97, 0.8872, 0.1064, 0.6785, 0.3233, 0.7254, 0.02498, 0.6835, 0.1876, 0.6407, 0.1064, 0.6785, 0.106, 0.6543, 0.2692, 0.6316, 0.1064, 0.6785, 0.1876, 0.6407, 0.9045, 0.9729, 0.9044, 0.9212, 0.9698, 0.973, 0.9698, 0.973, 0.9044, 0.9212, 0.97, 0.8872, 0.3233, 0.9754, 0.1064, 0.9285, 0.4512, 0.973, 0.106, 0.6543, 0.1064, 0.6785, 0.02498, 0.6835, 0.1064, 0.6785, 0.2692, 0.6316, 0.8929, 0.6316, 0.9044, 0.6712, 0.1064, 0.6785, 0.8929, 0.6316, 0.4512, 0.973, 0.9044, 0.9212, 0.9045, 0.9729, 0.1064, 0.9285, 0.9044, 0.9212, 0.4512, 0.973, 0.9044, 0.5462, 0.9047, 0.5119, 0.8929, 0.5066, 0.9044, 0.7962, 0.97, 0.7622, 0.9047, 0.7619, 0.1064, 0.5535, 0.02498, 0.5585, 0.3233, 0.6004, 0.1876, 0.5157, 0.106, 0.5293, 0.1064, 0.5535, 0.2692, 0.5066, 0.1876, 0.5157, 0.1064, 0.5535, 0.9045, 0.8479, 0.9698, 0.848, 0.9044, 0.7962, 0.9698, 0.848, 0.97, 0.7622, 0.9044, 0.7962, 0.3233, 0.8504, 0.4512, 0.8479, 0.1064, 0.8035, 0.106, 0.5293, 0.02498, 0.5585, 0.1064, 0.5535, 0.1064, 0.5535, 0.8929, 0.5066, 0.2692, 0.5066, 0.9044, 0.5462, 0.8929, 0.5066, 0.1064, 0.5535, 0.4512, 0.8479, 0.9045, 0.8479, 0.9044, 0.7962, 0.1064, 0.8035, 0.4512, 0.8479, 0.9044, 0.7962, 0.8929, 0.8816, 0.9044, 0.8754, 0.9047, 0.8869, 0.97, 0.8872, 0.9047, 0.8869, 0.9044, 0.8754, 0.9688, 0.8754, 0.9045, 0.9729, 0.9698, 0.973, 0.9698, 0.9814, 0.9045, 0.9813, 0.9045, 0.9729, 0.9045, 0.9813, 0.4517, 0.9813, 0.4517, 0.9733, 0.4517, 0.9733, 0.4517, 0.9813, 0.3233, 0.9754, 0.5756, 0.2977, 0.5756, 0.2725, 0.4803, 0.2726, 0.4803, 0.2996, 0.5756, 0.3765, 0.5756, 0.3501, 0.4803, 0.3517, 0.4803, 0.3763, 0.5756, 0.3501, 0.5756, 0.3262, 0.4803, 0.3284, 0.4803, 0.3517, 0.5756, 0.3211, 0.5756, 0.2977, 0.4803, 0.2996, 0.4803, 0.3239, 0.9018, 0.3765, 0.9709, 0.3765, 0.9709, 0.3501, 0.9018, 0.3501, 0.6532, 0.3501, 0.6532, 0.3262, 0.5818, 0.3262, 0.5818, 0.3501, 0.6532, 0.3765, 0.6532, 0.3501, 0.5818, 0.3501, 0.5818, 0.3765, 0.9018, 0.2977, 0.9709, 0.2977, 0.9709, 0.2725, 0.9018, 0.2725, 0.6532, 0.2977, 0.6532, 0.2725, 0.5818, 0.2725, 0.5818, 0.2977, 0.4803, 0.3517, 0.4709, 0.3517, 0.4709, 0.3763, 0.4803, 0.3763, 0.4803, 0.2726, 0.4709, 0.2726, 0.4709, 0.2996, 0.4803, 0.2996, 0.4803, 0.3284, 0.4709, 0.3284, 0.4709, 0.3517, 0.4803, 0.3517, 0.8955, 0.2977, 0.8955, 0.2725, 0.821, 0.2725, 0.821, 0.2977, 0.8147, 0.2977, 0.8147, 0.2725, 0.7402, 0.2725, 0.7402, 0.2977, 0.734, 0.2977, 0.734, 0.2725, 0.6594, 0.2725, 0.6594, 0.2977, 0.8955, 0.3765, 0.8955, 0.3501, 0.821, 0.3501, 0.821, 0.3765, 0.8147, 0.3765, 0.8147, 0.3501, 0.7402, 0.3501, 0.7402, 0.3765, 0.734, 0.3765, 0.734, 0.3501, 0.6594, 0.3501, 0.6594, 0.3765, 0.8955, 0.3501, 0.8955, 0.3262, 0.821, 0.3262, 0.821, 0.3501, 0.8147, 0.3501, 0.8147, 0.3262, 0.7402, 0.3262, 0.7402, 0.3501, 0.734, 0.3501, 0.734, 0.3262, 0.6594, 0.3262, 0.6594, 0.3501, 0.9018, 0.2725, 0.9018, 0.2725, 0.9018, 0.2977, 0.9018, 0.2977, 0.6594, 0.2977, 0.6594, 0.2977, 0.6594, 0.3211, 0.6594, 0.3211, 0.734, 0.3211, 0.734, 0.3211, 0.734, 0.2977, 0.734, 0.2977, 0.821, 0.3501, 0.821, 0.3501, 0.821, 0.3765, 0.821, 0.3765, 0.8147, 0.3211, 0.8147, 0.3211, 0.8147, 0.2977, 0.8147, 0.2977, 0.821, 0.3262, 0.821, 0.3262, 0.821, 0.3501, 0.821, 0.3501, 0.7402, 0.2977, 0.7402, 0.2977, 0.7402, 0.3211, 0.7402, 0.3211, 0.8147, 0.2977, 0.8147, 0.2977, 0.8147, 0.2725, 0.8147, 0.2725, 0.9018, 0.3501, 0.9709, 0.3501, 0.9709, 0.3262, 0.9018, 0.3262, 0.5756, 0.3211, 0.5756, 0.3211, 0.5756, 0.2977, 0.5756, 0.2977, 0.5756, 0.2977, 0.5756, 0.2977, 0.5756, 0.2725, 0.5756, 0.2725, 0.6532, 0.3211, 0.6532, 0.3211, 0.6532, 0.2977, 0.6532, 0.2977, 0.5818, 0.2977, 0.5818, 0.2977, 0.5818, 0.3211, 0.5818, 0.3211, 0.5756, 0.3765, 0.5756, 0.3765, 0.5756, 0.3501, 0.5756, 0.3501, 0.6532, 0.3501, 0.6532, 0.3501, 0.6532, 0.3262, 0.6532, 0.3262, 0.8955, 0.3211, 0.8955, 0.3211, 0.8955, 0.2977, 0.8955, 0.2977, 0.6532, 0.3765, 0.6532, 0.3765, 0.6532, 0.3501, 0.6532, 0.3501, 0.821, 0.2977, 0.821, 0.2977, 0.821, 0.3211, 0.821, 0.3211, 0.8147, 0.3501, 0.8147, 0.3501, 0.8147, 0.3262, 0.8147, 0.3262, 0.9018, 0.2977, 0.9018, 0.2977, 0.9018, 0.3211, 0.9018, 0.3211, 0.6532, 0.2977, 0.6532, 0.2977, 0.6532, 0.2725, 0.6532, 0.2725, 0.7402, 0.3501, 0.7402, 0.3501, 0.7402, 0.3765, 0.7402, 0.3765, 0.5818, 0.2725, 0.5818, 0.2725, 0.5818, 0.2977, 0.5818, 0.2977, 0.9018, 0.3211, 0.9709, 0.3211, 0.9709, 0.2977, 0.9018, 0.2977, 0.6532, 0.3211, 0.6532, 0.2977, 0.5818, 0.2977, 0.5818, 0.3211, 0.4803, 0.2996, 0.4709, 0.2996, 0.4709, 0.3239, 0.4803, 0.3239, 0.8955, 0.3211, 0.8955, 0.2977, 0.821, 0.2977, 0.821, 0.3211, 0.8147, 0.3211, 0.8147, 0.2977, 0.7402, 0.2977, 0.7402, 0.3211, 0.734, 0.3211, 0.734, 0.2977, 0.6594, 0.2977, 0.6594, 0.3211, 0.5818, 0.3501, 0.5818, 0.3501, 0.5818, 0.3765, 0.5818, 0.3765, 0.5818, 0.3262, 0.5818, 0.3262, 0.5818, 0.3501, 0.5818, 0.3501, 0.4803, 0.3284, 0.4803, 0.3239, 0.4709, 0.3239, 0.4709, 0.3284, 0.4803, 0.3284, 0.5756, 0.3262, 0.5756, 0.3211, 0.4803, 0.3239, 0.6594, 0.3501, 0.6594, 0.3501, 0.6594, 0.3765, 0.6594, 0.3765, 0.5818, 0.3262, 0.6532, 0.3262, 0.6532, 0.3211, 0.5818, 0.3211, 0.6594, 0.3262, 0.734, 0.3262, 0.734, 0.3211, 0.6594, 0.3211, 0.8955, 0.2977, 0.8955, 0.2977, 0.8955, 0.2725, 0.8955, 0.2725, 0.7402, 0.3262, 0.8147, 0.3262, 0.8147, 0.3211, 0.7402, 0.3211, 0.734, 0.3765, 0.734, 0.3765, 0.734, 0.3501, 0.734, 0.3501, 0.821, 0.3262, 0.8955, 0.3262, 0.8955, 0.3211, 0.821, 0.3211, 0.5756, 0.3501, 0.5756, 0.3501, 0.5756, 0.3262, 0.5756, 0.3262, 0.9709, 0.3262, 0.9709, 0.3211, 0.9018, 0.3211, 0.9018, 0.3262, 0.9018, 0.3501, 0.9018, 0.3262, 0.8955, 0.3262, 0.8955, 0.3501, 0.8147, 0.2977, 0.821, 0.2977, 0.821, 0.2725, 0.8147, 0.2725, 0.734, 0.3501, 0.7402, 0.3501, 0.7402, 0.3262, 0.734, 0.3262, 0.734, 0.2977, 0.7402, 0.2977, 0.7402, 0.2725, 0.734, 0.2725, 0.6532, 0.3501, 0.6594, 0.3501, 0.6594, 0.3262, 0.6532, 0.3262, 0.6532, 0.2977, 0.6594, 0.2977, 0.6594, 0.2725, 0.6532, 0.2725, 0.734, 0.3765, 0.7402, 0.3765, 0.7402, 0.3501, 0.734, 0.3501, 0.9018, 0.2977, 0.9018, 0.2725, 0.8955, 0.2725, 0.8955, 0.2977, 0.6532, 0.3765, 0.6594, 0.3765, 0.6594, 0.3501, 0.6532, 0.3501, 0.9018, 0.3765, 0.9018, 0.3501, 0.8955, 0.3501, 0.8955, 0.3765, 0.8147, 0.3765, 0.821, 0.3765, 0.821, 0.3501, 0.8147, 0.3501, 0.8147, 0.3501, 0.821, 0.3501, 0.821, 0.3262, 0.8147, 0.3262, 0.5818, 0.3262, 0.5756, 0.3262, 0.5756, 0.3501, 0.5818, 0.3501, 0.5818, 0.3501, 0.5756, 0.3501, 0.5756, 0.3765, 0.5818, 0.3765, 0.5818, 0.2725, 0.5756, 0.2725, 0.5756, 0.2977, 0.5818, 0.2977, 0.734, 0.3211, 0.7402, 0.3211, 0.7402, 0.2977, 0.734, 0.2977, 0.6532, 0.3211, 0.6594, 0.3211, 0.6594, 0.2977, 0.6532, 0.2977, 0.9018, 0.3211, 0.9018, 0.2977, 0.8955, 0.2977, 0.8955, 0.3211, 0.5818, 0.2977, 0.5756, 0.2977, 0.5756, 0.3211, 0.5818, 0.3211, 0.8147, 0.3211, 0.821, 0.3211, 0.821, 0.2977, 0.8147, 0.2977, 0.5818, 0.3262, 0.5818, 0.3211, 0.5756, 0.3211, 0.5756, 0.3262, 0.6532, 0.3262, 0.6594, 0.3262, 0.6594, 0.3211, 0.6532, 0.3211, 0.734, 0.3262, 0.7402, 0.3262, 0.7402, 0.3211, 0.734, 0.3211, 0.8147, 0.3262, 0.821, 0.3262, 0.821, 0.3211, 0.8147, 0.3211, 0.8955, 0.3262, 0.9018, 0.3262, 0.9018, 0.3211, 0.8955, 0.3211, 0.7402, 0.2725, 0.7402, 0.2725, 0.7402, 0.2977, 0.7402, 0.2977, 0.9018, 0.3262, 0.9018, 0.3262, 0.9018, 0.3501, 0.9018, 0.3501, 0.9018, 0.3501, 0.9018, 0.3501, 0.9018, 0.3765, 0.9018, 0.3765, 0.821, 0.2725, 0.821, 0.2725, 0.821, 0.2977, 0.821, 0.2977, 0.8147, 0.3765, 0.8147, 0.3765, 0.8147, 0.3501, 0.8147, 0.3501, 0.5756, 0.3262, 0.5756, 0.3262, 0.5756, 0.3211, 0.5756, 0.3211, 0.7402, 0.3262, 0.7402, 0.3262, 0.7402, 0.3501, 0.7402, 0.3501, 0.5818, 0.3211, 0.5818, 0.3211, 0.5818, 0.3262, 0.5818, 0.3262, 0.6594, 0.2725, 0.6594, 0.2725, 0.6594, 0.2977, 0.6594, 0.2977, 0.6532, 0.3262, 0.6532, 0.3262, 0.6532, 0.3211, 0.6532, 0.3211, 0.6594, 0.3211, 0.6594, 0.3211, 0.6594, 0.3262, 0.6594, 0.3262, 0.734, 0.3262, 0.734, 0.3262, 0.734, 0.3211, 0.734, 0.3211, 0.8955, 0.3765, 0.8955, 0.3765, 0.8955, 0.3501, 0.8955, 0.3501, 0.7402, 0.3211, 0.7402, 0.3211, 0.7402, 0.3262, 0.7402, 0.3262, 0.8147, 0.3262, 0.8147, 0.3262, 0.8147, 0.3211, 0.8147, 0.3211, 0.821, 0.3211, 0.821, 0.3211, 0.821, 0.3262, 0.821, 0.3262, 0.8955, 0.3501, 0.8955, 0.3501, 0.8955, 0.3262, 0.8955, 0.3262, 0.734, 0.3501, 0.734, 0.3501, 0.734, 0.3262, 0.734, 0.3262, 0.8955, 0.3262, 0.8955, 0.3262, 0.8955, 0.3211, 0.8955, 0.3211, 0.734, 0.2977, 0.734, 0.2977, 0.734, 0.2725, 0.734, 0.2725, 0.6594, 0.3262, 0.6594, 0.3262, 0.6594, 0.3501, 0.6594, 0.3501, 0.9018, 0.3211, 0.9018, 0.3211, 0.9018, 0.3262, 0.9018, 0.3262])
me_circle.materials.append(mat_material_001)
me_circle.update()

# ---- objects
ob_bayonet = bpy.data.objects.new('Bayonet', me_circle)

# ---- transforms, parenting, visibility, modifiers, constraints
ob_bayonet.location = (0.0, 0.0, 0.0)
_m = ob_bayonet.modifiers.new('Auto Smooth', 'NODES')
_m.node_group = ng_auto_smooth
_gi = [s.identifier for s in ng_auto_smooth.interface.items_tree if s.item_type == 'SOCKET' and s.in_out == 'INPUT']
_m[_gi[1]] = 1.222  # Angle

# ---- collection membership
col_collection.objects.link(ob_bayonet)

# ---- scene / render settings (as saved in the file)
scene.frame_start = 1; scene.frame_end = 250; scene.frame_set(1)
scene.render.engine = 'BLENDER_EEVEE_NEXT'
scene.cycles.sampling_pattern = 'TABULATED_SOBOL'
scene.view_settings.view_transform = 'Filmic'
bpy.context.view_layer.update()

# ---- added for rendering (the .blend has no active camera and no usable light): camera, sun
cam_auto = bpy.data.cameras.new('AutoCamera')
cam_auto.lens = 50.0
cam_auto.sensor_width = 36.0
cam_auto.clip_end = 1000.0
ob_auto_camera = bpy.data.objects.new('AutoCamera', cam_auto)
scene.collection.objects.link(ob_auto_camera)
ob_auto_camera.location = (0.472467, -0.566443, 0.375818)
ob_auto_camera.rotation_euler = (1.09748, -7.21219e-08, 0.694738)
scene.camera = ob_auto_camera
light_auto_sun = bpy.data.lights.new('AutoSun', 'SUN')
light_auto_sun.energy = 3.0
light_auto_sun.angle = 0.0523599
ob_auto_sun = bpy.data.objects.new('AutoSun', light_auto_sun)
scene.collection.objects.link(ob_auto_sun)
ob_auto_sun.rotation_euler = (0.872665, 0.174533, 0.523599)
bpy.context.view_layer.update()
